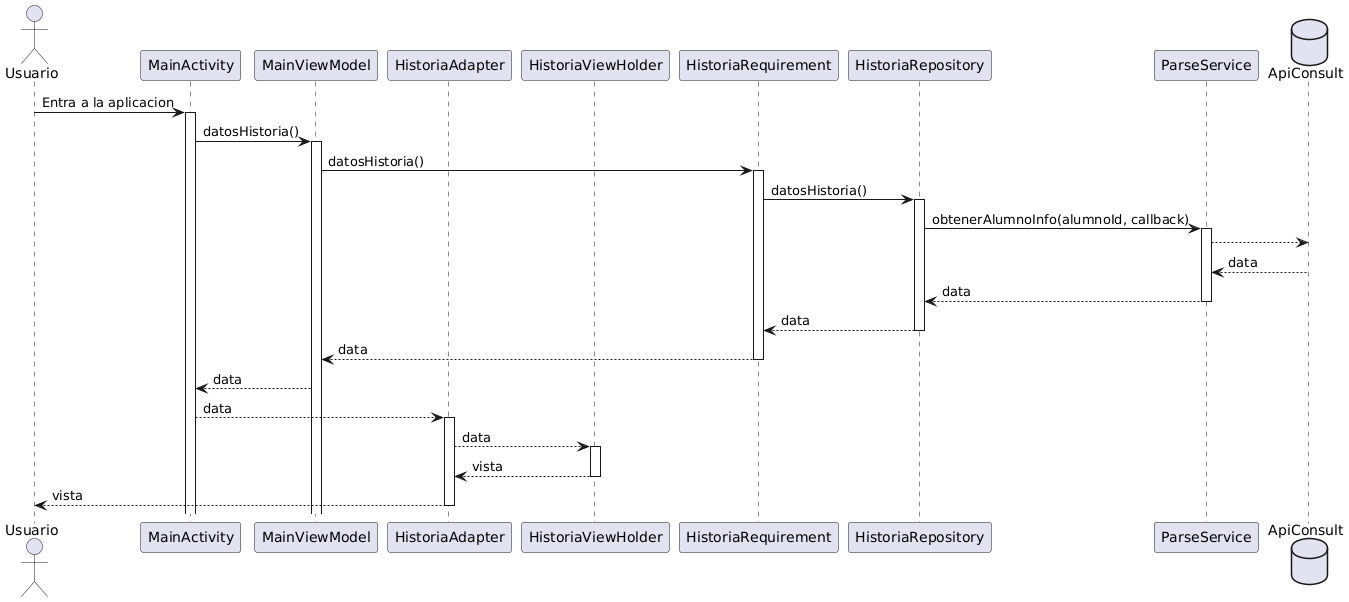

The diagram above was rendered by PlantUML. Its source (embedded in the PNG):
@startuml
actor Usuario
participant MainActivity
participant MainViewModel
participant HistoriaAdapter
participant HistoriaViewHolder
participant HistoriaRequirement
participant HistoriaRepository
participant ParseService
database ApiConsult as db

Usuario -> MainActivity ++ : Entra a la aplicacion
MainActivity -> MainViewModel ++ : datosHistoria()
MainViewModel -> HistoriaRequirement ++ : datosHistoria()
HistoriaRequirement -> HistoriaRepository ++ : datosHistoria()
HistoriaRepository -> ParseService ++ : obtenerAlumnoInfo(alumnoId, callback)
ParseService --> db

db --> ParseService -- : data
ParseService --> HistoriaRepository -- : data
HistoriaRepository --> HistoriaRequirement -- : data
HistoriaRequirement --> MainViewModel -- : data

MainViewModel --> MainActivity : data

MainActivity --> HistoriaAdapter ++ : data
HistoriaAdapter --> HistoriaViewHolder ++ : data
HistoriaViewHolder --> HistoriaAdapter -- : vista
HistoriaAdapter --> Usuario --: vista
@enduml